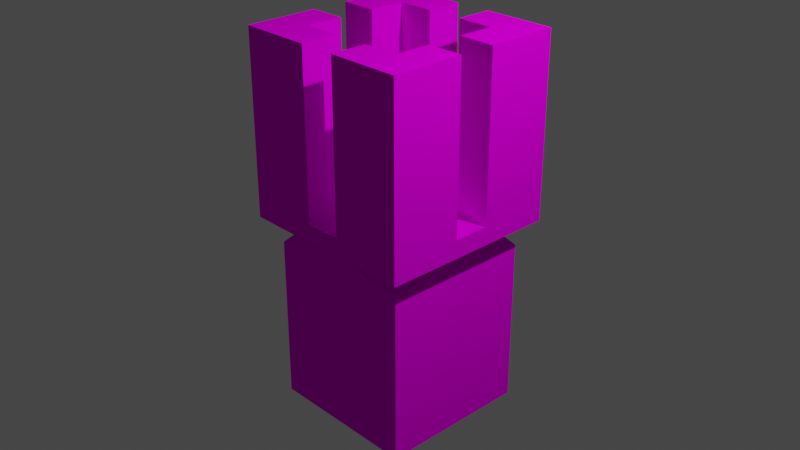 # Source: blend_grain_mill.blend  (saved by Blender 3.4.6; exported with 4.5.12 LTS)
import bpy
from mathutils import Matrix  # noqa: F401  (used for matrix-valued properties, if any)

bpy.ops.wm.read_factory_settings(use_empty=True)
scene = bpy.context.scene
scene.name = 'Scene'

# ---- collections
col_collection = bpy.data.collections.new('Collection'); scene.collection.children.link(col_collection)

# ---- images (referenced by path relative to the original .blend; pixels are not part of the script)
import os
ASSET_DIR = os.environ.get("B2B_ASSET_DIR", "")  # directory of the original .blend (textures are referenced by path, not embedded)
HERE = os.path.dirname(os.path.abspath(__file__))  # packed textures are extracted next to this script under _unpacked/

def load_image(name, relpath, width, height, colorspace="sRGB"):
    """Load a texture the original file referenced (path relative to the .blend, or extracted next to this script)."""
    p = next((c for c in (os.path.join(HERE, relpath), os.path.join(ASSET_DIR, relpath)) if relpath and os.path.exists(c)), "")
    if p:
        img = bpy.data.images.load(p, check_existing=True)
        img.name = name
    else:  # same state as the original file: an image datablock whose file is absent (Cycles renders it pink)
        img = bpy.data.images.new(name, width, height)
        img.source = "FILE"
        img.filepath = "//" + (relpath or name)
    img.colorspace_settings.name = colorspace
    return img
img_spr_grain_bin_uv_texture_png = load_image('spr_grain_bin_uv_texture.png', 'spr_grain_bin_uv_texture.png', 1024, 1024, 'sRGB')

# ---- materials (node trees are filled in below, after node groups)
mat_grainbinmaterial = bpy.data.materials.new('GrainBinMaterial')
mat_grainbinmaterial.use_transparent_shadow = False

# ---- material node trees
mat_grainbinmaterial.use_nodes = True; mat_grainbinmaterial.node_tree.nodes.clear()
_N = mat_grainbinmaterial.node_tree.nodes; _L = mat_grainbinmaterial.node_tree.links
n0 = _N.new('ShaderNodeBsdfPrincipled'); n0.name = 'Principled BSDF'; n0.location = (10, 300)
n0.distribution = 'GGX'
n0.subsurface_method = 'RANDOM_WALK_SKIN'
n0.inputs[2].default_value = 0.0
n0.inputs[3].default_value = 1.45
n0.inputs[13].default_value = 0.0
n0.inputs[27].default_value = (0.0, 0.0, 0.0, 1.0)
n0.inputs[28].default_value = 1.0
n1 = _N.new('ShaderNodeOutputMaterial'); n1.name = 'Material Output'; n1.location = (300, 300)
n2 = _N.new('ShaderNodeTexImage'); n2.name = 'Image Texture'; n2.location = (-280, 280)
n2.image = img_spr_grain_bin_uv_texture_png
n2.interpolation = 'Closest'
_L.new(n0.outputs[0], n1.inputs[0])
_L.new(n2.outputs[0], n0.inputs[0])
n1.is_active_output = True

# ---- world
world_world = bpy.data.worlds.new('World'); scene.world = world_world
world_world.use_nodes = True; world_world.node_tree.nodes.clear()
_N = world_world.node_tree.nodes; _L = world_world.node_tree.links
n0 = _N.new('ShaderNodeOutputWorld'); n0.name = 'World Output'; n0.location = (300, 300)
n1 = _N.new('ShaderNodeBackground'); n1.name = 'Background'; n1.location = (10, 300)
n1.inputs[0].default_value = (0.05088, 0.05088, 0.05088, 1.0)
_L.new(n1.outputs[0], n0.inputs[0])
n0.is_active_output = True
world_world.color = (0.05088, 0.05088, 0.05088)
world_world.use_sun_shadow = False
world_world.sun_shadow_jitter_overblur = 0.0

# ---- cameras
cam_camera = bpy.data.cameras.new('Camera')
cam_camera.clip_end = 100.0
cam_camera.ortho_scale = 7.314

# ---- lights
light_light = bpy.data.lights.new('Light', 'POINT')
light_light.transmission_factor = 0.0
light_light.energy = 1000.0
light_light.shadow_soft_size = 0.1
light_light.shadow_maximum_resolution = 0.006
light_light.use_absolute_resolution = True

# ---- meshes
me_cube_001 = bpy.data.meshes.new('Cube.001')
me_cube_001.from_pydata([(-1.0, -1.0, 0.0), (-1.0, -1.0, 0.2), (-1.0, 1.0, 0.0), (-1.0, 1.0, 0.2), (1.0, -1.0, 0.0), (1.0, -1.0, 0.2), (1.0, 1.0, 0.0), (1.0, 1.0, 0.2), (-1.0, 0.5998, 0.0), (-1.0, 0.1998, 0.0), (-1.0, -0.2002, 0.0), (-1.0, -0.6002, 0.0), (-1.0, -0.6002, 0.2), (-1.0, -0.2002, 0.2), (-1.0, 0.1998, 0.2), (-1.0, 0.5998, 0.2), (1.0, -0.6002, 0.0), (1.0, -0.2002, 0.0), (1.0, 0.1998, 0.0), (1.0, 0.5998, 0.0), (1.0, 0.5998, 0.2), (1.0, 0.1998, 0.2), (1.0, -0.2002, 0.2), (1.0, -0.6002, 0.2), (0.6, 1.0, 0.0), (0.2, 1.0, 0.0), (-0.2, 1.0, 0.0), (-0.6, 1.0, 0.0), (-0.6, 1.0, 0.2), (-0.2, 1.0, 0.2), (0.2, 1.0, 0.2), (0.6, 1.0, 0.2), (-0.6, -1.0, 0.0), (-0.2, -1.0, 0.0), (0.2, -1.0, 0.0), (0.6, -1.0, 0.0), (0.6, -1.0, 0.2), (0.2, -1.0, 0.2), (-0.2, -1.0, 0.2), (-0.6, -1.0, 0.2), (-0.6, 0.5998, 0.2), (-0.2, 0.5998, 0.2), (0.2, 0.5998, 0.2), (0.6, 0.5998, 0.2), (-0.6, 0.1998, 0.2), (-0.2, 0.1998, 0.2), (0.2, 0.1998, 0.2), (0.6, 0.1998, 0.2), (-0.6, -0.2002, 0.2), (-0.2, -0.2002, 0.2), (0.2, -0.2002, 0.2), (0.6, -0.2002, 0.2), (-0.6, -0.6002, 0.2), (-0.2, -0.6002, 0.2), (0.2, -0.6002, 0.2), (0.6, -0.6002, 0.2), (0.6, 0.5998, 0.0), (0.2, 0.5998, 0.0), (-0.2, 0.5998, 0.0), (-0.6, 0.5998, 0.0), (0.6, 0.1998, 0.0), (0.2, 0.1998, 0.0), (-0.2, 0.1998, 0.0), (-0.6, 0.1998, 0.0), (0.6, -0.2002, 0.0), (0.2, -0.2002, 0.0), (-0.2, -0.2002, 0.0), (-0.6, -0.2002, 0.0), (0.6, -0.6002, 0.0), (0.2, -0.6002, 0.0), (-0.2, -0.6002, 0.0), (-0.6, -0.6002, 0.0), (-1.0, 0.5998, 2.0), (-1.0, 1.0, 2.0), (0.6, 1.0, 2.0), (1.0, 1.0, 2.0), (1.0, -0.6002, 2.0), (1.0, -1.0, 2.0), (-0.6, -1.0, 2.0), (-1.0, -1.0, 2.0), (-1.0, -0.6002, 2.0), (-1.0, -0.2002, 2.0), (-1.0, 0.1998, 2.0), (1.0, 0.5998, 2.0), (1.0, 0.1998, 2.0), (1.0, -0.2002, 2.0), (0.6, 0.5998, 2.0), (0.6, 0.1998, 2.0), (0.6, -0.2002, 2.0), (0.6, -0.6002, 2.0), (-0.6, 1.0, 2.0), (-0.2, 1.0, 2.0), (0.2, 1.0, 2.0), (0.6, -1.0, 2.0), (0.2, -1.0, 2.0), (-0.2, -1.0, 2.0), (-0.6, 0.5998, 2.0), (-0.2, 0.5998, 2.0), (0.2, 0.5998, 2.0), (-0.6, 0.1998, 2.0), (-0.6, -0.2002, 2.0), (-0.6, -0.6002, 2.0), (-0.2, -0.6002, 2.0), (0.2, -0.6002, 2.0)], [], [(8, 15, 3, 2), (24, 31, 7, 6), (16, 23, 5, 4), (32, 39, 1, 0), (68, 16, 4, 35), (22, 51, 88, 85), (12, 1, 79, 80), (36, 5, 77, 93), (44, 14, 13, 48), (47, 21, 84, 87), (24, 6, 19, 56), (56, 19, 18, 60), (60, 18, 17, 64), (64, 17, 16, 68), (6, 7, 20, 19), (19, 20, 21, 18), (18, 21, 22, 17), (17, 22, 23, 16), (0, 1, 12, 11), (11, 12, 13, 10), (10, 13, 14, 9), (9, 14, 15, 8), (10, 67, 71, 11), (67, 66, 70, 71), (66, 65, 69, 70), (65, 64, 68, 69), (9, 63, 67, 10), (63, 62, 66, 67), (62, 61, 65, 66), (61, 60, 64, 65), (8, 59, 63, 9), (59, 58, 62, 63), (58, 57, 61, 62), (57, 56, 60, 61), (2, 27, 59, 8), (27, 26, 58, 59), (26, 25, 57, 58), (25, 24, 56, 57), (3, 15, 72, 73), (51, 50, 54, 55), (50, 49, 53, 54), (49, 48, 52, 53), (21, 47, 51, 22), (47, 46, 50, 51), (46, 45, 49, 50), (45, 44, 48, 49), (41, 29, 91, 97), (43, 42, 46, 47), (42, 41, 45, 46), (41, 40, 44, 45), (48, 13, 81, 100), (51, 55, 89, 88), (30, 29, 41, 42), (30, 42, 98, 92), (23, 22, 85, 76), (44, 40, 96, 99), (54, 53, 38, 37), (21, 20, 83, 84), (11, 71, 32, 0), (71, 70, 33, 32), (70, 69, 34, 33), (69, 68, 35, 34), (4, 5, 36, 35), (35, 36, 37, 34), (34, 37, 38, 33), (33, 38, 39, 32), (2, 3, 28, 27), (27, 28, 29, 26), (26, 29, 30, 25), (25, 30, 31, 24), (101, 80, 79, 78), (90, 73, 72, 96), (96, 72, 82, 99), (100, 81, 80, 101), (85, 88, 89, 76), (83, 86, 87, 84), (75, 74, 86, 83), (74, 92, 98, 86), (91, 90, 96, 97), (76, 89, 93, 77), (89, 103, 94, 93), (102, 101, 78, 95), (37, 36, 93, 94), (13, 12, 80, 81), (52, 48, 100, 101), (54, 37, 94, 103), (7, 31, 74, 75), (38, 53, 102, 95), (39, 38, 95, 78), (15, 14, 82, 72), (53, 52, 101, 102), (40, 41, 97, 96), (28, 3, 73, 90), (55, 54, 103, 89), (5, 23, 76, 77), (43, 47, 87, 86), (29, 28, 90, 91), (42, 43, 86, 98), (14, 44, 99, 82), (20, 7, 75, 83), (31, 30, 92, 74), (1, 39, 78, 79)])
_uv = me_cube_001.uv_layers.new(name='UVMap')
_uv.uv.foreach_set('vector', [0.09375, 0.9531, 0.09375, 1.0, 0.0, 1.0, 0.0, 0.9531, 0.09375, 0.9531, 0.09375, 1.0, 0.0, 1.0, 0.0, 0.9531, 0.09375, 0.9531, 0.09375, 1.0, 0.0, 1.0, 0.0, 0.9531, 0.09375, 0.9531, 0.09375, 1.0, 0.0, 1.0, 0.0, 0.9531, 0.375, 0.9062, 0.457, 0.9062, 0.457, 1.0, 0.375, 1.0, 0.375, 0.5898, 0.457, 0.5898, 0.457, 1.0, 0.375, 1.0, 0.375, 0.5898, 0.457, 0.5898, 0.457, 1.0, 0.375, 1.0, 0.09375, 0.5898, 0.1875, 0.5898, 0.1875, 1.0, 0.09375, 1.0, 0.09375, 0.8125, 0.0, 0.8125, 0.0, 0.7188, 0.09375, 0.7188, 0.0, 0.5898, 0.09375, 0.5898, 0.09375, 1.0, 0.0, 1.0, 0.375, 0.543, 0.457, 0.543, 0.457, 0.625, 0.375, 0.625, 0.375, 0.625, 0.457, 0.625, 0.457, 0.7188, 0.375, 0.7188, 0.375, 0.7188, 0.457, 0.7188, 0.457, 0.8125, 0.375, 0.8125, 0.375, 0.8125, 0.457, 0.8125, 0.457, 0.9062, 0.375, 0.9062, 0.457, 0.9531, 0.457, 1.0, 0.375, 1.0, 0.375, 0.9531, 0.375, 0.9531, 0.375, 1.0, 0.2813, 1.0, 0.2813, 0.9531, 0.2813, 0.9531, 0.2813, 1.0, 0.1875, 1.0, 0.1875, 0.9531, 0.1875, 0.9531, 0.1875, 1.0, 0.09375, 1.0, 0.09375, 0.9531, 0.457, 0.9531, 0.457, 1.0, 0.375, 1.0, 0.375, 0.9531, 0.375, 0.9531, 0.375, 1.0, 0.2813, 1.0, 0.2813, 0.9531, 0.2813, 0.9531, 0.2813, 1.0, 0.1875, 1.0, 0.1875, 0.9531, 0.1875, 0.9531, 0.1875, 1.0, 0.09375, 1.0, 0.09375, 0.9531, 0.0, 0.8125, 0.09375, 0.8125, 0.09375, 0.9062, 0.0, 0.9062, 0.09375, 0.8125, 0.1875, 0.8125, 0.1875, 0.9062, 0.09375, 0.9062, 0.1875, 0.8125, 0.2813, 0.8125, 0.2813, 0.9062, 0.1875, 0.9062, 0.2813, 0.8125, 0.375, 0.8125, 0.375, 0.9062, 0.2813, 0.9062, 0.0, 0.7188, 0.09375, 0.7188, 0.09375, 0.8125, 0.0, 0.8125, 0.09375, 0.7188, 0.1875, 0.7188, 0.1875, 0.8125, 0.09375, 0.8125, 0.1875, 0.7188, 0.2813, 0.7188, 0.2813, 0.8125, 0.1875, 0.8125, 0.2813, 0.7188, 0.375, 0.7188, 0.375, 0.8125, 0.2813, 0.8125, 0.0, 0.625, 0.09375, 0.625, 0.09375, 0.7188, 0.0, 0.7188, 0.09375, 0.625, 0.1875, 0.625, 0.1875, 0.7188, 0.09375, 0.7188, 0.1875, 0.625, 0.2813, 0.625, 0.2813, 0.7188, 0.1875, 0.7188, 0.2813, 0.625, 0.375, 0.625, 0.375, 0.7188, 0.2813, 0.7188, 0.0, 0.543, 0.09375, 0.543, 0.09375, 0.625, 0.0, 0.625, 0.09375, 0.543, 0.1875, 0.543, 0.1875, 0.625, 0.09375, 0.625, 0.1875, 0.543, 0.2813, 0.543, 0.2813, 0.625, 0.1875, 0.625, 0.2813, 0.543, 0.375, 0.543, 0.375, 0.625, 0.2813, 0.625, 0.0, 0.5898, 0.09375, 0.5898, 0.09375, 1.0, 0.0, 1.0, 0.375, 0.7188, 0.2813, 0.7188, 0.2813, 0.625, 0.375, 0.625, 0.2813, 0.7188, 0.1875, 0.7188, 0.1875, 0.625, 0.2813, 0.625, 0.1875, 0.7188, 0.09375, 0.7188, 0.09375, 0.625, 0.1875, 0.625, 0.457, 0.8125, 0.375, 0.8125, 0.375, 0.7188, 0.457, 0.7188, 0.375, 0.8125, 0.2813, 0.8125, 0.2813, 0.7188, 0.375, 0.7188, 0.2813, 0.8125, 0.1875, 0.8125, 0.1875, 0.7188, 0.2813, 0.7188, 0.1875, 0.8125, 0.09375, 0.8125, 0.09375, 0.7188, 0.1875, 0.7188, 0.0, 0.5898, 0.09375, 0.5898, 0.09375, 1.0, 0.0, 1.0, 0.375, 0.9062, 0.2813, 0.9062, 0.2813, 0.8125, 0.375, 0.8125, 0.2813, 0.9062, 0.1875, 0.9062, 0.1875, 0.8125, 0.2813, 0.8125, 0.1875, 0.9062, 0.09375, 0.9062, 0.09375, 0.8125, 0.1875, 0.8125, 0.0, 0.5898, 0.09375, 0.5898, 0.09375, 1.0, 0.0, 1.0, 0.0, 0.5898, 0.09375, 0.5898, 0.09375, 1.0, 0.0, 1.0, 0.2813, 1.0, 0.1875, 1.0, 0.1875, 0.9062, 0.2813, 0.9062, 0.0, 0.5898, 0.09375, 0.5898, 0.09375, 1.0, 0.0, 1.0, 0.09375, 0.5898, 0.1875, 0.5898, 0.1875, 1.0, 0.09375, 1.0, 0.0, 0.5898, 0.09375, 0.5898, 0.09375, 1.0, 0.0, 1.0, 0.2813, 0.625, 0.1875, 0.625, 0.1875, 0.543, 0.2813, 0.543, 0.0, 0.5898, 0.09375, 0.5898, 0.09375, 1.0, 0.0, 1.0, 0.0, 0.9062, 0.09375, 0.9062, 0.09375, 1.0, 0.0, 1.0, 0.09375, 0.9062, 0.1875, 0.9062, 0.1875, 1.0, 0.09375, 1.0, 0.1875, 0.9062, 0.2813, 0.9062, 0.2813, 1.0, 0.1875, 1.0, 0.2813, 0.9062, 0.375, 0.9062, 0.375, 1.0, 0.2813, 1.0, 0.457, 0.9531, 0.457, 1.0, 0.375, 1.0, 0.375, 0.9531, 0.375, 0.9531, 0.375, 1.0, 0.2813, 1.0, 0.2813, 0.9531, 0.2813, 0.9531, 0.2813, 1.0, 0.1875, 1.0, 0.1875, 0.9531, 0.1875, 0.9531, 0.1875, 1.0, 0.09375, 1.0, 0.09375, 0.9531, 0.457, 0.9531, 0.457, 1.0, 0.375, 1.0, 0.375, 0.9531, 0.375, 0.9531, 0.375, 1.0, 0.2813, 1.0, 0.2813, 0.9531, 0.2813, 0.9531, 0.2813, 1.0, 0.1875, 1.0, 0.1875, 0.9531, 0.1875, 0.9531, 0.1875, 1.0, 0.09375, 1.0, 0.09375, 0.9531, 0.09375, 0.9062, 0.09375, 1.0, 0.0, 1.0, 0.0, 0.9062, 0.09375, 0.8125, 0.1875, 0.8125, 0.1875, 0.9062, 0.09375, 0.9062, 0.09375, 0.9062, 0.1875, 0.9062, 0.1875, 1.0, 0.09375, 1.0, 0.1875, 0.9062, 0.1875, 1.0, 0.09375, 1.0, 0.09375, 0.9062, 0.1875, 0.8125, 0.1875, 0.9062, 0.09375, 0.9062, 0.09375, 0.8125, 0.0, 0.9062, 0.09375, 0.9062, 0.09375, 1.0, 0.0, 1.0, 0.0, 0.8125, 0.09375, 0.8125, 0.09375, 0.9062, 0.0, 0.9062, 0.09375, 0.8125, 0.1875, 0.8125, 0.1875, 0.9062, 0.09375, 0.9062, 0.0, 0.8125, 0.09375, 0.8125, 0.09375, 0.9062, 0.0, 0.9062, 0.09375, 0.8125, 0.09375, 0.9062, 0.0, 0.9062, 0.0, 0.8125, 0.09375, 0.9062, 0.09375, 1.0, 0.0, 1.0, 0.0, 0.9062, 0.09375, 0.8125, 0.09375, 0.9062, 0.0, 0.9062, 0.0, 0.8125, 0.0, 0.5898, 0.09375, 0.5898, 0.09375, 1.0, 0.0, 1.0, 0.2813, 0.5898, 0.375, 0.5898, 0.375, 1.0, 0.2813, 1.0, 0.0, 0.5898, 0.09375, 0.5898, 0.09375, 1.0, 0.0, 1.0, 0.0, 0.5898, 0.09375, 0.5898, 0.09375, 1.0, 0.0, 1.0, 0.0, 0.5898, 0.09375, 0.5898, 0.09375, 1.0, 0.0, 1.0, 0.0, 0.5898, 0.09375, 0.5898, 0.09375, 1.0, 0.0, 1.0, 0.09375, 0.5898, 0.1875, 0.5898, 0.1875, 1.0, 0.09375, 1.0, 0.09375, 0.5898, 0.1875, 0.5898, 0.1875, 1.0, 0.09375, 1.0, 0.0, 0.5898, 0.09375, 0.5898, 0.09375, 1.0, 0.0, 1.0, 0.0, 0.5898, 0.09375, 0.5898, 0.09375, 1.0, 0.0, 1.0, 0.375, 0.5898, 0.457, 0.5898, 0.457, 1.0, 0.375, 1.0, 0.1875, 0.5898, 0.2813, 0.5898, 0.2813, 1.0, 0.1875, 1.0, 0.0, 0.5898, 0.09375, 0.5898, 0.09375, 1.0, 0.0, 1.0, 0.09375, 0.5898, 0.1875, 0.5898, 0.1875, 1.0, 0.09375, 1.0, 0.2813, 0.5898, 0.375, 0.5898, 0.375, 1.0, 0.2813, 1.0, 0.0, 0.5898, 0.09375, 0.5898, 0.09375, 1.0, 0.0, 1.0, 0.0, 0.5898, 0.09375, 0.5898, 0.09375, 1.0, 0.0, 1.0, 0.09375, 0.5898, 0.1875, 0.5898, 0.1875, 1.0, 0.09375, 1.0, 0.09375, 0.5898, 0.1875, 0.5898, 0.1875, 1.0, 0.09375, 1.0, 0.0, 0.5898, 0.09375, 0.5898, 0.09375, 1.0, 0.0, 1.0])
me_cube_001.materials.append(mat_grainbinmaterial)
me_cube_001.update()
me_cube_002 = bpy.data.meshes.new('Cube.002')
me_cube_002.from_pydata([(-1.0, -1.0, -2.504), (-1.0, -1.0, -0.3337), (-1.0, 1.0, -2.504), (-1.0, 1.0, -0.3337), (1.0, -1.0, -2.504), (1.0, -1.0, -0.3337), (1.0, 1.0, -2.504), (1.0, 1.0, -0.3337), (0.0, 1.0, -2.504), (0.0, 1.0, -0.07843), (0.0, -1.0, -2.504), (0.0, -1.0, -0.07843), (-1.0, 0.0, -2.504), (-1.0, 0.0, -0.07843), (1.0, 0.0, -2.504), (1.0, 0.0, -0.07843), (0.0, 0.0, 0.2645), (0.0, 0.0, -2.504)], [], [(12, 3, 2), (8, 7, 6), (14, 5, 4), (10, 1, 0), (14, 10, 17), (13, 11, 16), (15, 11, 5), (17, 0, 12), (5, 10, 4), (3, 8, 2), (8, 12, 2), (9, 15, 7), (9, 13, 16), (6, 17, 8), (7, 14, 6), (1, 12, 0), (12, 13, 3), (8, 9, 7), (14, 15, 5), (10, 11, 1), (14, 4, 10), (13, 1, 11), (15, 16, 11), (17, 10, 0), (5, 11, 10), (3, 9, 8), (8, 17, 12), (9, 16, 15), (9, 3, 13), (6, 14, 17), (7, 15, 14), (1, 13, 12)])
_uv = me_cube_002.uv_layers.new(name='UVMap')
_uv.uv.foreach_set('vector', [1.0, 0.75, 0.5, 0.5, 1.0, 0.5, 1.0, 0.75, 0.5, 0.5, 1.0, 0.5, 1.0, 0.75, 0.5, 0.5, 1.0, 0.5, 1.0, 0.75, 0.5, 0.5, 1.0, 0.5, 0.5, 0.75, 0.75, 0.5, 0.75, 0.75, 0.5, 0.75, 0.75, 0.5, 0.75, 0.75, 1.0, 0.75, 0.75, 0.5, 1.0, 0.5, 0.75, 0.75, 1.0, 0.5, 1.0, 0.75, 0.5, 1.0, 1.0, 0.75, 1.0, 1.0, 0.5, 1.0, 1.0, 0.75, 1.0, 1.0, 0.75, 1.0, 1.0, 0.75, 1.0, 1.0, 0.75, 1.0, 1.0, 0.75, 1.0, 1.0, 0.75, 1.0, 0.5, 0.75, 0.75, 0.75, 0.5, 1.0, 0.75, 0.75, 0.75, 1.0, 0.5, 1.0, 1.0, 0.75, 1.0, 1.0, 0.5, 1.0, 1.0, 0.75, 1.0, 1.0, 1.0, 0.75, 0.5, 0.75, 0.5, 0.5, 1.0, 0.75, 0.5, 0.75, 0.5, 0.5, 1.0, 0.75, 0.5, 0.75, 0.5, 0.5, 1.0, 0.75, 0.5, 0.75, 0.5, 0.5, 0.5, 0.75, 0.5, 0.5, 0.75, 0.5, 0.5, 0.75, 0.5, 0.5, 0.75, 0.5, 1.0, 0.75, 0.75, 0.75, 0.75, 0.5, 0.75, 0.75, 0.75, 0.5, 1.0, 0.5, 0.5, 1.0, 0.5, 0.75, 1.0, 0.75, 0.5, 1.0, 0.5, 0.75, 1.0, 0.75, 0.75, 1.0, 0.75, 0.75, 1.0, 0.75, 0.75, 1.0, 0.75, 0.75, 1.0, 0.75, 0.75, 1.0, 0.5, 1.0, 0.5, 0.75, 0.5, 1.0, 0.5, 0.75, 0.75, 0.75, 0.5, 1.0, 0.5, 0.75, 1.0, 0.75, 0.5, 1.0, 0.5, 0.75, 1.0, 0.75])
me_cube_002.materials.append(mat_grainbinmaterial)
me_cube_002.update()

# ---- objects
ob_light = bpy.data.objects.new('Light', light_light)
ob_camera = bpy.data.objects.new('Camera', cam_camera)
ob_grainbin = bpy.data.objects.new('GrainBin', me_cube_001)
ob_crops = bpy.data.objects.new('Crops', me_cube_002)

# ---- transforms, parenting, visibility, modifiers, constraints
ob_light.location = (4.076, 1.005, 5.904)
ob_light.rotation_euler = (0.6503, 0.05522, 1.866)
ob_light.lock_rotations_4d = False
ob_light.empty_display_type = 'ARROWS'
ob_light.color = (0.0, 0.0, 0.0, 0.0)
ob_light.lineart.crease_threshold = 0.0
ob_camera.location = (7.359, -6.926, 4.958)
ob_camera.rotation_euler = (1.109, 0.0, 0.8149)
ob_camera.lock_rotations_4d = False
ob_camera.empty_display_type = 'ARROWS'
ob_camera.color = (0.0, 0.0, 0.0, 0.0)
ob_camera.display_type = 'WIRE'
ob_camera.lineart.crease_threshold = 0.0
ob_grainbin.location = (0.0, 0.0, 0.0)
ob_crops.location = (0.0, 0.0, 0.0)
ob_crops.scale = (0.8384, 0.8384, 0.8384)

# ---- collection membership
col_collection.objects.link(ob_light)
col_collection.objects.link(ob_camera)
col_collection.objects.link(ob_grainbin)
col_collection.objects.link(ob_crops)

# ---- scene / render settings (as saved in the file)
scene.camera = ob_camera
scene.frame_start = 1; scene.frame_end = 250; scene.frame_set(1)
scene.render.engine = 'BLENDER_EEVEE_NEXT'
scene.cycles.sampling_pattern = 'TABULATED_SOBOL'
scene.cycles.use_light_tree = False
scene.view_settings.view_transform = 'Filmic'
bpy.context.view_layer.update()
